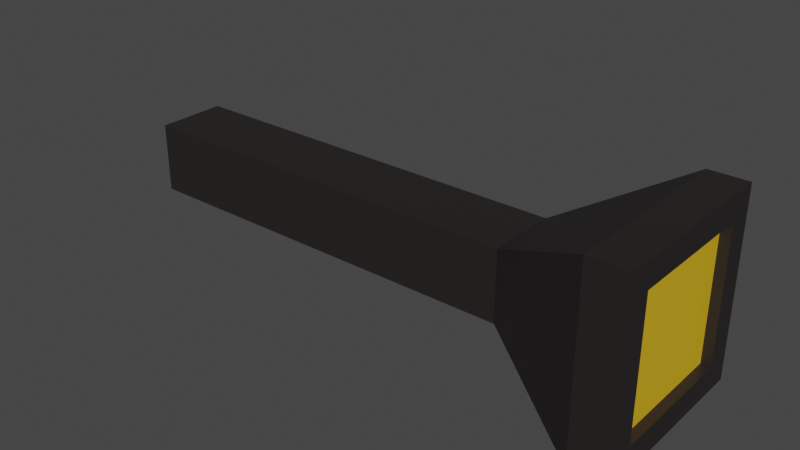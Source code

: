 # Source: flashlight.blend  (saved by Blender 3.3.6; exported with 4.5.12 LTS)
import bpy
from mathutils import Matrix  # noqa: F401  (used for matrix-valued properties, if any)

bpy.ops.wm.read_factory_settings(use_empty=True)
scene = bpy.context.scene
scene.name = 'Scene'

# ---- collections
col_collection = bpy.data.collections.new('Collection'); scene.collection.children.link(col_collection)

# ---- materials (node trees are filled in below, after node groups)
mat_plastic = bpy.data.materials.new('Plastic')
mat_plastic.use_transparent_shadow = False
mat_light = bpy.data.materials.new('Light')
mat_light.use_transparent_shadow = False

# ---- material node trees
mat_plastic.use_nodes = True; mat_plastic.node_tree.nodes.clear()
_N = mat_plastic.node_tree.nodes; _L = mat_plastic.node_tree.links
n0 = _N.new('ShaderNodeBsdfPrincipled'); n0.name = 'Principled BSDF'; n0.location = (10, 300)
n0.distribution = 'GGX'
n0.subsurface_method = 'RANDOM_WALK_SKIN'
n0.inputs[0].default_value = (0.01883, 0.01513, 0.01513, 1.0)
n0.inputs[3].default_value = 1.45
n0.inputs[27].default_value = (0.0, 0.0, 0.0, 1.0)
n0.inputs[28].default_value = 1.0
n1 = _N.new('ShaderNodeOutputMaterial'); n1.name = 'Material Output'; n1.location = (300, 300)
_L.new(n0.outputs[0], n1.inputs[0])
n1.is_active_output = True
mat_light.use_nodes = True; mat_light.node_tree.nodes.clear()
_N = mat_light.node_tree.nodes; _L = mat_light.node_tree.links
n0 = _N.new('ShaderNodeBsdfPrincipled'); n0.name = 'Principled BSDF'; n0.location = (10, 300)
n0.distribution = 'GGX'
n0.subsurface_method = 'RANDOM_WALK_SKIN'
n0.inputs[0].default_value = (0.8, 0.486, 0.01341, 1.0)
n0.inputs[3].default_value = 1.45
n0.inputs[27].default_value = (0.0, 0.0, 0.0, 1.0)
n0.inputs[28].default_value = 1.0
n1 = _N.new('ShaderNodeOutputMaterial'); n1.name = 'Material Output'; n1.location = (300, 300)
_L.new(n0.outputs[0], n1.inputs[0])
n1.is_active_output = True

# ---- world
world_world = bpy.data.worlds.new('World'); scene.world = world_world
world_world.use_nodes = True; world_world.node_tree.nodes.clear()
_N = world_world.node_tree.nodes; _L = world_world.node_tree.links
n0 = _N.new('ShaderNodeOutputWorld'); n0.name = 'World Output'; n0.location = (300, 300)
n1 = _N.new('ShaderNodeBackground'); n1.name = 'Background'; n1.location = (10, 300)
n1.inputs[0].default_value = (0.05088, 0.05088, 0.05088, 1.0)
_L.new(n1.outputs[0], n0.inputs[0])
n0.is_active_output = True
world_world.color = (0.05088, 0.05088, 0.05088)
world_world.use_sun_shadow = False
world_world.sun_shadow_jitter_overblur = 0.0

# ---- meshes
me_cube_001 = bpy.data.meshes.new('Cube.001')
me_cube_001.from_pydata([(-1.162, -0.2002, -0.2002), (-1.162, -0.2002, 0.2002), (-1.162, 0.2002, -0.2002), (-1.162, 0.2002, 0.2002), (1.162, -0.2002, -0.2002), (1.162, -0.2002, 0.2002), (1.162, 0.2002, -0.2002), (1.162, 0.2002, 0.2002), (1.786, 0.5262, 0.5262), (1.786, 0.5262, -0.5262), (1.786, -0.5262, -0.5262), (1.786, -0.5262, 0.5262), (2.005, 0.5262, 0.5262), (2.005, 0.5262, -0.5262), (2.005, -0.5262, -0.5262), (2.005, -0.5262, 0.5262), (2.005, 0.3834, 0.3834), (2.005, 0.3834, -0.3834), (2.005, -0.3834, -0.3834), (2.005, -0.3834, 0.3834), (1.949, 0.3834, 0.3834), (1.949, 0.3834, -0.3834), (1.949, -0.3834, -0.3834), (1.949, -0.3834, 0.3834)], [], [(0, 1, 3, 2), (2, 3, 7, 6), (7, 5, 11, 8), (4, 5, 1, 0), (2, 6, 4, 0), (7, 3, 1, 5), (11, 10, 14, 15), (6, 7, 8, 9), (5, 4, 10, 11), (4, 6, 9, 10), (14, 13, 17, 18), (10, 9, 13, 14), (8, 11, 15, 12), (9, 8, 12, 13), (16, 19, 23, 20), (12, 15, 19, 16), (13, 12, 16, 17), (15, 14, 18, 19), (21, 20, 23, 22), (17, 16, 20, 21), (19, 18, 22, 23), (18, 17, 21, 22)])
me_cube_001.polygons.foreach_set('material_index', [0, 0, 0, 0, 0, 0, 0, 0, 0, 0, 0, 0, 0, 0, 0, 0, 0, 0, 1, 0, 0, 0])
_uv = me_cube_001.uv_layers.new(name='UVMap')
_uv.uv.foreach_set('vector', [0.375, 0.0, 0.625, 0.0, 0.625, 0.25, 0.375, 0.25, 0.375, 0.25, 0.625, 0.25, 0.625, 0.5, 0.375, 0.5, 0.625, 0.5, 0.625, 0.75, 0.625, 0.75, 0.625, 0.5, 0.375, 0.75, 0.625, 0.75, 0.625, 1.0, 0.375, 1.0, 0.125, 0.5, 0.375, 0.5, 0.375, 0.75, 0.125, 0.75, 0.625, 0.5, 0.875, 0.5, 0.875, 0.75, 0.625, 0.75, 0.625, 0.75, 0.375, 0.75, 0.375, 0.75, 0.625, 0.75, 0.375, 0.5, 0.625, 0.5, 0.625, 0.5, 0.375, 0.5, 0.625, 0.75, 0.375, 0.75, 0.375, 0.75, 0.625, 0.75, 0.375, 0.75, 0.375, 0.5, 0.375, 0.5, 0.375, 0.75, 0.375, 0.75, 0.375, 0.5, 0.375, 0.5, 0.375, 0.75, 0.375, 0.75, 0.375, 0.5, 0.375, 0.5, 0.375, 0.75, 0.625, 0.5, 0.625, 0.75, 0.625, 0.75, 0.625, 0.5, 0.375, 0.5, 0.625, 0.5, 0.625, 0.5, 0.375, 0.5, 0.625, 0.5, 0.625, 0.75, 0.625, 0.75, 0.625, 0.5, 0.625, 0.5, 0.625, 0.75, 0.625, 0.75, 0.625, 0.5, 0.375, 0.5, 0.625, 0.5, 0.625, 0.5, 0.375, 0.5, 0.625, 0.75, 0.375, 0.75, 0.375, 0.75, 0.625, 0.75, 0.375, 0.5, 0.625, 0.5, 0.625, 0.75, 0.375, 0.75, 0.375, 0.5, 0.625, 0.5, 0.625, 0.5, 0.375, 0.5, 0.625, 0.75, 0.375, 0.75, 0.375, 0.75, 0.625, 0.75, 0.375, 0.75, 0.375, 0.5, 0.375, 0.5, 0.375, 0.75])
me_cube_001.materials.append(mat_plastic)
me_cube_001.materials.append(mat_light)
me_cube_001.update()

# ---- objects
ob_model = bpy.data.objects.new('Model', me_cube_001)

# ---- transforms, parenting, visibility, modifiers, constraints
ob_model.location = (0.0, 0.0, 0.0)
ob_model.scale = (0.2, 0.2, 0.2)

# ---- collection membership
col_collection.objects.link(ob_model)

# ---- scene / render settings (as saved in the file)
scene.frame_start = 1; scene.frame_end = 250; scene.frame_set(1)
scene.render.engine = 'BLENDER_EEVEE_NEXT'
scene.cycles.sampling_pattern = 'TABULATED_SOBOL'
scene.cycles.use_light_tree = False
scene.view_settings.view_transform = 'Filmic'
bpy.context.view_layer.update()

# ---- added for rendering (the .blend has no active camera and no usable light): camera, sun
cam_auto = bpy.data.cameras.new('AutoCamera')
cam_auto.lens = 50.0
cam_auto.sensor_width = 36.0
cam_auto.clip_end = 1000.0
ob_auto_camera = bpy.data.objects.new('AutoCamera', cam_auto)
scene.collection.objects.link(ob_auto_camera)
ob_auto_camera.location = (0.731936, -0.777131, 0.518087)
ob_auto_camera.rotation_euler = (1.09748, -7.21219e-08, 0.694738)
scene.camera = ob_auto_camera
light_auto_sun = bpy.data.lights.new('AutoSun', 'SUN')
light_auto_sun.energy = 3.0
light_auto_sun.angle = 0.0523599
ob_auto_sun = bpy.data.objects.new('AutoSun', light_auto_sun)
scene.collection.objects.link(ob_auto_sun)
ob_auto_sun.rotation_euler = (0.872665, 0.174533, 0.523599)
bpy.context.view_layer.update()

